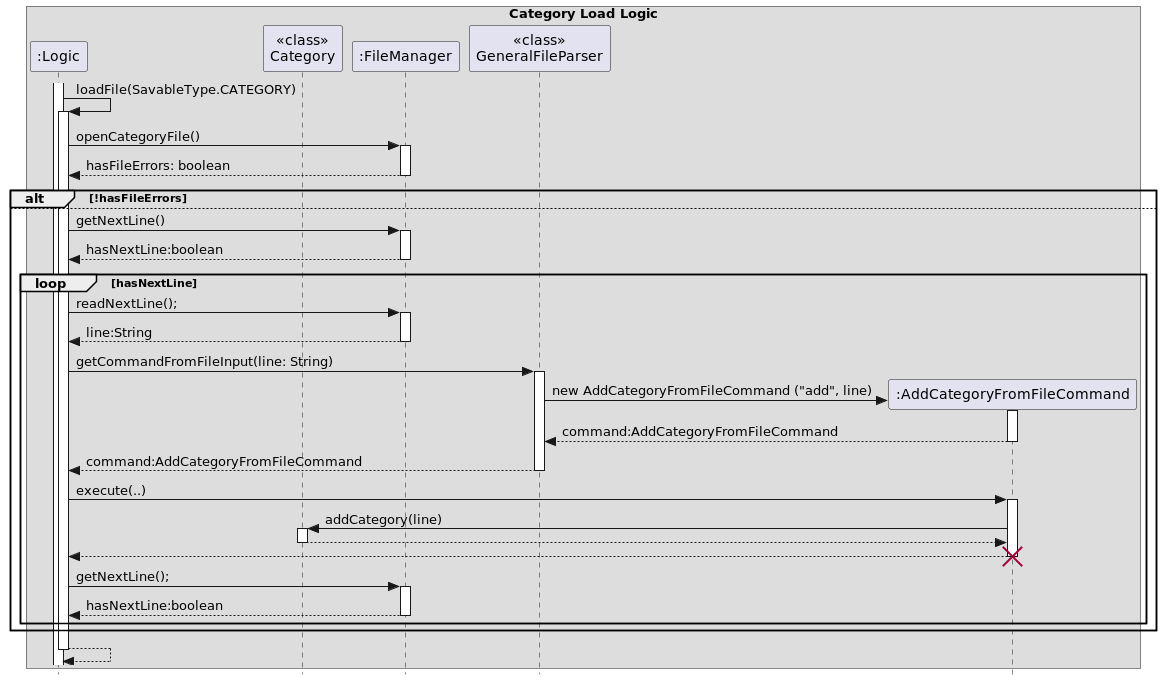

The diagram above was rendered by PlantUML. Its source (embedded in the PNG):
@startuml
skinparam Style strictuml
box Category Load Logic
participant ":Logic" as logic
participant "<<class>>\nCategory" as category
participant ":FileManager" as fileManager
participant "<<class>>\nGeneralFileParser" as generalFileParser
participant ":AddCategoryFromFileCommand" as AddCategoryFromFileCommand

activate logic

logic -> logic: loadFile(SavableType.CATEGORY)
activate logic

logic -> fileManager: openCategoryFile()
activate fileManager
fileManager -[dashed]-> logic: hasFileErrors: boolean
deactivate fileManager
    alt !hasFileErrors
    else
        logic -> fileManager : getNextLine()
        activate fileManager
        fileManager -[dashed]-> logic : hasNextLine:boolean
        deactivate fileManager
        loop hasNextLine
            logic -> fileManager : readNextLine();
            activate fileManager
            fileManager -[dashed]-> logic : line:String
            deactivate fileManager
            logic -> generalFileParser : getCommandFromFileInput(line: String)
            activate generalFileParser
            create AddCategoryFromFileCommand
            generalFileParser -> AddCategoryFromFileCommand: new AddCategoryFromFileCommand ("add", line)
            activate AddCategoryFromFileCommand
            AddCategoryFromFileCommand --> generalFileParser: command:AddCategoryFromFileCommand
            deactivate AddCategoryFromFileCommand
            generalFileParser --> logic : command:AddCategoryFromFileCommand
            deactivate generalFileParser
            logic -> AddCategoryFromFileCommand : execute(..)
            activate AddCategoryFromFileCommand
            AddCategoryFromFileCommand -> category : addCategory(line)
            activate category
            category -[dashed]-> AddCategoryFromFileCommand
            deactivate
            AddCategoryFromFileCommand -[dashed]-> logic
            deactivate AddCategoryFromFileCommand
            destroy AddCategoryFromFileCommand
            logic -> fileManager : getNextLine();
            activate fileManager
            fileManager -[dashed]-> logic : hasNextLine:boolean
            deactivate fileManager

        end
    end    
    logic -[dashed]-> logic
    deactivate logic
    
    
end box
@enduml